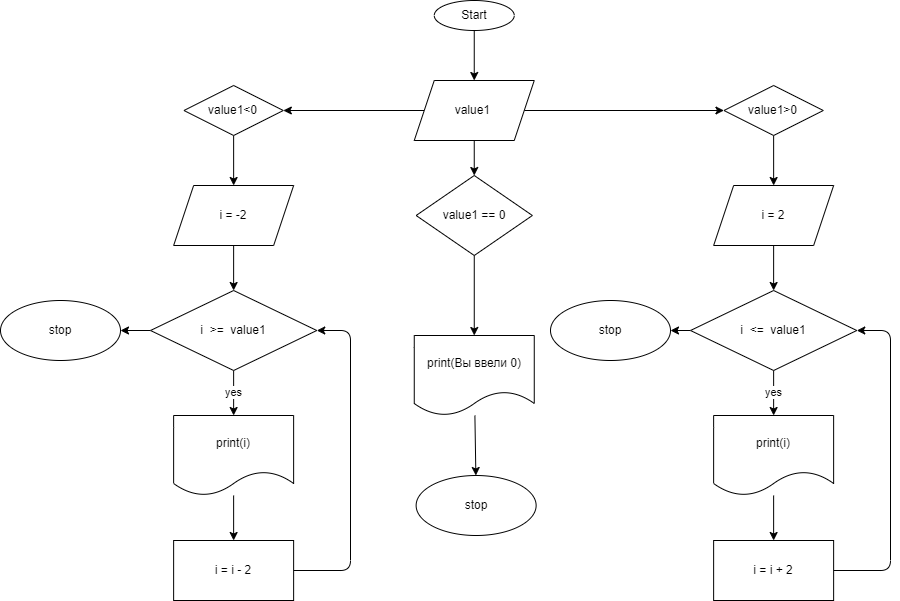

The diagram above was exported from draw.io. Its source (the exported page's mxGraphModel, read from the mxfile embedded in the PNG):
<mxGraphModel dx="2207" dy="452" grid="1" gridSize="10" guides="1" tooltips="1" connect="1" arrows="1" fold="1" page="1" pageScale="1" pageWidth="827" pageHeight="1169" math="0" shadow="0">
  <root>
    <mxCell id="0" />
    <mxCell id="1" parent="0" />
    <mxCell id="2" value="" style="edgeStyle=none;html=1;" edge="1" parent="1" source="3" target="7">
      <mxGeometry relative="1" as="geometry" />
    </mxCell>
    <mxCell id="3" value="Start" style="ellipse;whiteSpace=wrap;html=1;" vertex="1" parent="1">
      <mxGeometry x="353.75" y="80" width="80" height="30" as="geometry" />
    </mxCell>
    <mxCell id="4" value="" style="edgeStyle=none;html=1;" edge="1" parent="1" source="7" target="9">
      <mxGeometry relative="1" as="geometry" />
    </mxCell>
    <mxCell id="5" style="edgeStyle=none;html=1;entryX=1;entryY=0.5;entryDx=0;entryDy=0;" edge="1" parent="1" source="7" target="21">
      <mxGeometry relative="1" as="geometry" />
    </mxCell>
    <mxCell id="6" value="" style="edgeStyle=none;html=1;" edge="1" parent="1" source="7" target="33">
      <mxGeometry relative="1" as="geometry" />
    </mxCell>
    <mxCell id="7" value="value1&amp;nbsp;" style="shape=parallelogram;perimeter=parallelogramPerimeter;whiteSpace=wrap;html=1;fixedSize=1;" vertex="1" parent="1">
      <mxGeometry x="333.75" y="160" width="120" height="60" as="geometry" />
    </mxCell>
    <mxCell id="8" value="" style="edgeStyle=none;html=1;" edge="1" parent="1" source="9" target="14">
      <mxGeometry relative="1" as="geometry" />
    </mxCell>
    <mxCell id="9" value="&lt;span&gt;value1&amp;gt;0&lt;/span&gt;" style="rhombus;whiteSpace=wrap;html=1;" vertex="1" parent="1">
      <mxGeometry x="643.45" y="165" width="99.37" height="50" as="geometry" />
    </mxCell>
    <mxCell id="10" value="yes" style="edgeStyle=none;html=1;" edge="1" parent="1" source="12" target="18">
      <mxGeometry relative="1" as="geometry" />
    </mxCell>
    <mxCell id="11" value="" style="edgeStyle=none;html=1;" edge="1" parent="1" source="12" target="19">
      <mxGeometry relative="1" as="geometry" />
    </mxCell>
    <mxCell id="12" value="i&amp;nbsp; &amp;lt;=&amp;nbsp; value1" style="rhombus;whiteSpace=wrap;html=1;" vertex="1" parent="1">
      <mxGeometry x="610" y="370" width="166.26" height="80" as="geometry" />
    </mxCell>
    <mxCell id="13" value="" style="edgeStyle=none;html=1;" edge="1" parent="1" source="14" target="12">
      <mxGeometry relative="1" as="geometry" />
    </mxCell>
    <mxCell id="14" value="i = 2" style="shape=parallelogram;perimeter=parallelogramPerimeter;whiteSpace=wrap;html=1;fixedSize=1;" vertex="1" parent="1">
      <mxGeometry x="633.135" y="265" width="120" height="60" as="geometry" />
    </mxCell>
    <mxCell id="15" style="edgeStyle=none;html=1;entryX=1;entryY=0.5;entryDx=0;entryDy=0;" edge="1" parent="1" source="16" target="12">
      <mxGeometry relative="1" as="geometry">
        <Array as="points">
          <mxPoint x="810" y="650" />
          <mxPoint x="810" y="410" />
        </Array>
      </mxGeometry>
    </mxCell>
    <mxCell id="16" value="i = i + 2" style="whiteSpace=wrap;html=1;" vertex="1" parent="1">
      <mxGeometry x="633.13" y="620" width="120" height="60" as="geometry" />
    </mxCell>
    <mxCell id="17" value="" style="edgeStyle=none;html=1;" edge="1" parent="1" source="18" target="16">
      <mxGeometry relative="1" as="geometry" />
    </mxCell>
    <mxCell id="18" value="print(i)" style="shape=document;whiteSpace=wrap;html=1;boundedLbl=1;" vertex="1" parent="1">
      <mxGeometry x="633.13" y="495" width="120" height="80" as="geometry" />
    </mxCell>
    <mxCell id="19" value="stop" style="ellipse;whiteSpace=wrap;html=1;" vertex="1" parent="1">
      <mxGeometry x="470" y="380" width="120" height="60" as="geometry" />
    </mxCell>
    <mxCell id="20" value="" style="edgeStyle=none;html=1;" edge="1" parent="1" source="21" target="26">
      <mxGeometry relative="1" as="geometry" />
    </mxCell>
    <mxCell id="21" value="&lt;span&gt;value1&amp;lt;0&lt;/span&gt;" style="rhombus;whiteSpace=wrap;html=1;" vertex="1" parent="1">
      <mxGeometry x="103.45000000000005" y="165" width="99.37" height="50" as="geometry" />
    </mxCell>
    <mxCell id="22" value="yes" style="edgeStyle=none;html=1;" edge="1" parent="1" source="24" target="30">
      <mxGeometry relative="1" as="geometry" />
    </mxCell>
    <mxCell id="23" value="" style="edgeStyle=none;html=1;" edge="1" parent="1" source="24" target="31">
      <mxGeometry relative="1" as="geometry" />
    </mxCell>
    <mxCell id="24" value="i&amp;nbsp; &amp;gt;=&amp;nbsp; value1" style="rhombus;whiteSpace=wrap;html=1;" vertex="1" parent="1">
      <mxGeometry x="70" y="370" width="166.26" height="80" as="geometry" />
    </mxCell>
    <mxCell id="25" value="" style="edgeStyle=none;html=1;" edge="1" parent="1" source="26" target="24">
      <mxGeometry relative="1" as="geometry" />
    </mxCell>
    <mxCell id="26" value="i = -2" style="shape=parallelogram;perimeter=parallelogramPerimeter;whiteSpace=wrap;html=1;fixedSize=1;" vertex="1" parent="1">
      <mxGeometry x="93.13499999999999" y="265" width="120" height="60" as="geometry" />
    </mxCell>
    <mxCell id="27" style="edgeStyle=none;html=1;entryX=1;entryY=0.5;entryDx=0;entryDy=0;" edge="1" parent="1" source="28" target="24">
      <mxGeometry relative="1" as="geometry">
        <Array as="points">
          <mxPoint x="270" y="650" />
          <mxPoint x="270" y="410" />
        </Array>
      </mxGeometry>
    </mxCell>
    <mxCell id="28" value="i = i - 2" style="whiteSpace=wrap;html=1;" vertex="1" parent="1">
      <mxGeometry x="93.13" y="620" width="120" height="60" as="geometry" />
    </mxCell>
    <mxCell id="29" value="" style="edgeStyle=none;html=1;" edge="1" parent="1" source="30" target="28">
      <mxGeometry relative="1" as="geometry" />
    </mxCell>
    <mxCell id="30" value="print(i)" style="shape=document;whiteSpace=wrap;html=1;boundedLbl=1;" vertex="1" parent="1">
      <mxGeometry x="93.13" y="495" width="120" height="80" as="geometry" />
    </mxCell>
    <mxCell id="31" value="stop" style="ellipse;whiteSpace=wrap;html=1;" vertex="1" parent="1">
      <mxGeometry x="-80" y="380" width="120" height="60" as="geometry" />
    </mxCell>
    <mxCell id="32" value="" style="edgeStyle=none;html=1;" edge="1" parent="1" source="33" target="35">
      <mxGeometry relative="1" as="geometry" />
    </mxCell>
    <mxCell id="33" value="&lt;span&gt;value1 == 0&lt;/span&gt;" style="rhombus;whiteSpace=wrap;html=1;" vertex="1" parent="1">
      <mxGeometry x="335.63" y="255" width="116.25" height="80" as="geometry" />
    </mxCell>
    <mxCell id="34" value="" style="edgeStyle=none;html=1;" edge="1" parent="1" source="35" target="36">
      <mxGeometry relative="1" as="geometry" />
    </mxCell>
    <mxCell id="35" value="print(Вы ввели 0)" style="shape=document;whiteSpace=wrap;html=1;boundedLbl=1;" vertex="1" parent="1">
      <mxGeometry x="333.755" y="415" width="120" height="80" as="geometry" />
    </mxCell>
    <mxCell id="36" value="stop" style="ellipse;whiteSpace=wrap;html=1;" vertex="1" parent="1">
      <mxGeometry x="335.63" y="555" width="120" height="60" as="geometry" />
    </mxCell>
  </root>
</mxGraphModel>